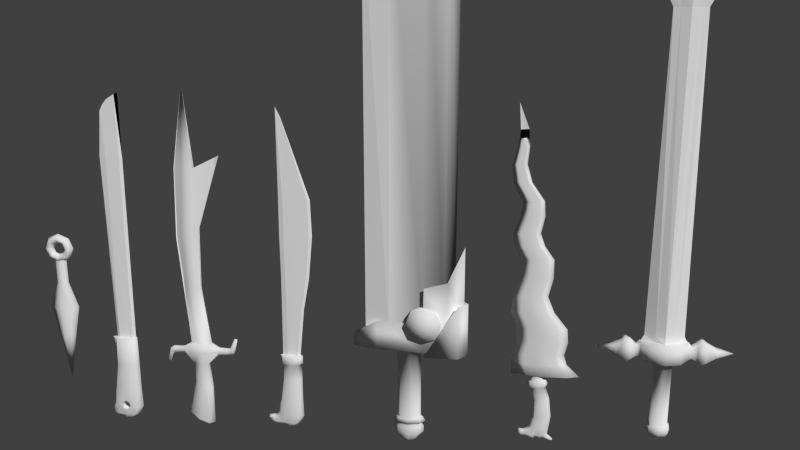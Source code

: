 # Source: WeaponPai.blend  (saved by Blender 2.69.0; exported with 4.5.12 LTS)
import bpy
from mathutils import Matrix  # noqa: F401  (used for matrix-valued properties, if any)

bpy.ops.wm.read_factory_settings(use_empty=True)
scene = bpy.context.scene
scene.name = 'Scene'

# ---- collections
col_collection_1 = bpy.data.collections.new('Collection 1'); scene.collection.children.link(col_collection_1)
col_collection_2 = bpy.data.collections.new('Collection 2'); scene.collection.children.link(col_collection_2)
col_collection_3 = bpy.data.collections.new('Collection 3'); scene.collection.children.link(col_collection_3)
col_collection_4 = bpy.data.collections.new('Collection 4'); scene.collection.children.link(col_collection_4)
col_collection_5 = bpy.data.collections.new('Collection 5'); scene.collection.children.link(col_collection_5)
col_collection_11 = bpy.data.collections.new('Collection 11'); scene.collection.children.link(col_collection_11)
col_collection_12 = bpy.data.collections.new('Collection 12'); scene.collection.children.link(col_collection_12)

# ---- world
world_world = bpy.data.worlds.new('World'); scene.world = world_world
world_world.color = (0.05088, 0.05088, 0.05088)
world_world.use_sun_shadow = False
world_world.sun_shadow_jitter_overblur = 0.0
world_world.cycles.sampling_method = 'MANUAL'
world_world.cycles.sample_map_resolution = 256

# ---- cameras
cam_camera = bpy.data.cameras.new('Camera')
cam_camera.clip_end = 100.0
cam_camera.lens = 35.0
cam_camera.sensor_width = 32.0
cam_camera.sensor_height = 18.0
cam_camera.ortho_scale = 7.314
cam_camera.dof.focus_distance = 0.0
cam_camera.dof.aperture_fstop = 128.0

# ---- meshes
me_circle_001 = bpy.data.meshes.new('Circle.001')
me_circle_001.from_pydata([(0.4809, 4.18e-08, -1.515), (0.3199, 0.3659, -1.425), (0.4885, 3.064e-08, 0.4122), (0.4315, 0.1836, 0.4304), (0.3601, 3.096e-09, 1.732), (0.3288, 0.1836, 1.732), (0.5838, 2.73e-09, 2.794), (0.4891, 0.1619, 2.794), (0.5378, 0.2557, 2.383), (0.9318, -2.046e-08, 2.258), (0.8837, 0.08225, 2.258), (0.9374, -2.074e-08, 2.593), (0.8989, 0.0658, 2.593), (0.9187, 0.1039, 2.426), (1.463, -2.046e-08, 2.25), (1.415, 0.08225, 2.25), (1.469, -2.074e-08, 2.584), (1.43, 0.0658, 2.584), (1.45, 0.1039, 2.417), (1.722, -3.718e-08, 2.371), (1.68, 0.08225, 2.346), (1.555, -3.147e-08, 2.661), (1.522, 0.0658, 2.641), (1.624, 0.1039, 2.508), (1.873, -1.251e-07, 3.083), (1.869, 0.0399, 3.06), (1.713, -1.072e-07, 3.111), (1.71, 0.03192, 3.093), (1.792, 0.05043, 3.089), (1.796, -1.192e-07, 3.118), (0.5364, 2.253e-09, 2.794), (0.2161, 0.1062, 2.794), (-0.2461, 0.0, 15.81), (-0.1663, 0.5175, -1.151), (-0.8136, -5.598e-08, -0.7874), (-0.6526, 0.3659, -0.8779), (0.03944, 0.2597, 0.5558), (-0.4096, -7.944e-09, 0.6994), (-0.3526, 0.1836, 0.6811), (-1.81e-09, 0.2596, 1.732), (-0.3601, 3.096e-09, 1.732), (-0.3288, 0.1836, 1.732), (3.419e-10, 0.229, 2.794), (-0.5838, 2.73e-09, 2.794), (-0.4891, 0.1619, 2.794), (3.419e-10, 0.3617, 2.383), (-0.5378, 0.2557, 2.383), (-0.9318, -2.046e-08, 2.258), (-0.8837, 0.08225, 2.258), (-0.9374, -2.074e-08, 2.593), (-0.8989, 0.0658, 2.593), (-0.9187, 0.1039, 2.426), (-1.463, -2.046e-08, 2.25), (-1.415, 0.08225, 2.25), (-1.469, -2.074e-08, 2.584), (-1.43, 0.0658, 2.584), (-1.45, 0.1039, 2.417), (-1.55, -9.277e-09, 2.148), (-1.505, 0.08225, 2.165), (-1.668, -6.665e-09, 2.461), (-1.632, 0.0658, 2.474), (-1.594, 0.1039, 2.31), (-1.675, 5.178e-08, 1.734), (-1.666, 0.0399, 1.755), (-1.824, 6.482e-08, 1.798), (-1.817, 0.03192, 1.815), (-1.747, 0.05043, 1.773), (-1.759, 6.086e-08, 1.746), (3.419e-10, 0.189, 2.794), (-0.5364, 2.253e-09, 2.794), (-0.2161, 0.1062, 2.794), (0.3625, 5.747e-08, -1.619), (0.2256, 0.3113, -1.542), (-0.1882, 0.4403, -1.309), (-0.7388, -2.571e-08, -0.9995), (-0.6019, 0.3113, -1.076), (-0.2209, 2.87e-08, -1.362), (-0.2944, 0.2121, 5.659), (-0.0518, 0.1192, 5.659), (0.155, -0.02058, 5.777), (-0.5371, 0.1192, 5.659), (-0.7439, -0.02058, 5.541), (-0.3734, 0.2113, 8.536), (0.2301, -0.02117, 8.802), (-0.977, -0.02117, 8.269), (-0.1076, 0.1325, 8.536), (-0.6393, 0.1094, 8.536), (1.387, -0.02117, 12.41), (-0.1867, 0.232, 11.77), (-0.8754, -0.01058, 11.77), (0.09075, 0.1257, 11.77), (-0.4642, 0.1257, 11.77)], [], [(1, 33, 36, 3), (0, 1, 3, 2), (3, 36, 39, 5), (2, 3, 5, 4), (8, 45, 42, 7), (5, 8, 13, 10), (5, 39, 45, 8), (4, 5, 10, 9), (8, 7, 12, 13), (10, 13, 18, 15), (13, 12, 17, 18), (7, 6, 11, 12), (18, 17, 22, 23), (17, 16, 21, 22), (9, 10, 15, 14), (12, 11, 16, 17), (19, 20, 25, 24), (20, 23, 28, 25), (15, 18, 23, 20), (14, 15, 20, 19), (29, 28, 27, 26), (24, 25, 28, 29), (22, 21, 26, 27), (23, 22, 27, 28), (7, 42, 68, 31), (6, 7, 31, 30), (89, 32, 91), (91, 32, 88), (35, 38, 36, 33), (34, 37, 38, 35), (38, 41, 39, 36), (37, 40, 41, 38), (46, 44, 42, 45), (41, 48, 51, 46), (41, 46, 45, 39), (40, 47, 48, 41), (46, 51, 50, 44), (48, 53, 56, 51), (51, 56, 55, 50), (44, 50, 49, 43), (56, 61, 60, 55), (55, 60, 59, 54), (47, 52, 53, 48), (50, 55, 54, 49), (57, 62, 63, 58), (58, 63, 66, 61), (53, 58, 61, 56), (52, 57, 58, 53), (67, 64, 65, 66), (62, 67, 66, 63), (60, 65, 64, 59), (61, 66, 65, 60), (44, 70, 68, 42), (43, 69, 70, 44), (90, 88, 32), (33, 1, 72, 73), (34, 35, 75, 74), (1, 0, 71, 72), (35, 33, 73, 75), (74, 75, 76), (73, 72, 76), (75, 73, 76), (72, 71, 76), (31, 68, 77, 78), (30, 31, 78, 79), (70, 80, 77, 68), (69, 81, 80, 70), (78, 77, 82, 85), (79, 78, 85, 83), (80, 86, 82, 77), (81, 84, 86, 80), (85, 82, 88, 90), (85, 90, 87, 83), (86, 91, 88, 82), (84, 89, 91, 86)])
me_circle_001.polygons.foreach_set('use_smooth', [1, 1, 1, 1, 1, 1, 1, 1, 1, 1, 1, 1, 1, 1, 1, 1, 1, 1, 1, 1, 1, 1, 1, 1, 0, 0, 1, 1, 1, 1, 1, 1, 1, 1, 1, 1, 1, 1, 1, 1, 1, 1, 1, 1, 1, 1, 1, 1, 1, 1, 1, 1, 0, 0, 1, 1, 1, 1, 1, 1, 1, 1, 1, 1, 1, 1, 1, 1, 1, 1, 1, 1, 1, 1, 1])
_uv = me_circle_001.uv_layers.new(name='UVMap')
_uv.uv.foreach_set('vector', [0.06579, 0.09067, 0.1046, 0.08082, 0.1785, 0.1799, 0.1519, 0.1928, 0.05293, 0.09393, 0.06579, 0.09067, 0.1519, 0.1928, 0.148, 0.1947, 0.1519, 0.1928, 0.1785, 0.1799, 0.2388, 0.2392, 0.2217, 0.2554, 0.148, 0.1947, 0.1519, 0.1928, 0.2217, 0.2554, 0.22, 0.257, 0.243, 0.2997, 0.271, 0.2731, 0.2914, 0.2945, 0.2659, 0.3187, 0.2217, 0.2554, 0.243, 0.2997, 0.2253, 0.3208, 0.2189, 0.3104, 0.2217, 0.2554, 0.2388, 0.2392, 0.271, 0.2731, 0.243, 0.2997, 0.22, 0.257, 0.2217, 0.2554, 0.2189, 0.3104, 0.2164, 0.3127, 0.243, 0.2997, 0.2659, 0.3187, 0.2346, 0.3285, 0.2253, 0.3208, 0.2189, 0.3104, 0.2253, 0.3208, 0.1972, 0.3467, 0.1908, 0.3362, 0.2253, 0.3208, 0.2346, 0.3285, 0.2065, 0.3544, 0.1972, 0.3467, 0.2659, 0.3187, 0.261, 0.3234, 0.2326, 0.3304, 0.2346, 0.3285, 0.1972, 0.3467, 0.2065, 0.3544, 0.2046, 0.3619, 0.1926, 0.36, 0.2065, 0.3544, 0.2045, 0.3563, 0.2038, 0.3645, 0.2046, 0.3619, 0.2164, 0.3127, 0.2189, 0.3104, 0.1908, 0.3362, 0.1883, 0.3386, 0.2346, 0.3285, 0.2326, 0.3304, 0.2045, 0.3563, 0.2065, 0.3544, 0.1808, 0.3577, 0.1817, 0.3544, 0.2072, 0.4009, 0.2082, 0.4023, 0.1817, 0.3544, 0.1926, 0.36, 0.2127, 0.3986, 0.2072, 0.4009, 0.1908, 0.3362, 0.1972, 0.3467, 0.1926, 0.36, 0.1817, 0.3544, 0.1883, 0.3386, 0.1908, 0.3362, 0.1817, 0.3544, 0.1808, 0.3577, 0.2139, 0.4003, 0.2127, 0.3986, 0.2172, 0.3947, 0.2179, 0.3958, 0.2082, 0.4023, 0.2072, 0.4009, 0.2127, 0.3986, 0.2139, 0.4003, 0.2046, 0.3619, 0.2038, 0.3645, 0.2179, 0.3958, 0.2172, 0.3947, 0.1926, 0.36, 0.2046, 0.3619, 0.2172, 0.3947, 0.2127, 0.3986, 0.2659, 0.3187, 0.2914, 0.2945, 0.2914, 0.2945, 0.2801, 0.3052, 0.261, 0.3234, 0.2659, 0.3187, 0.2801, 0.3052, 0.2635, 0.321, 0.7815, 0.7185, 0.949, 0.9601, 0.7601, 0.7388, 0.7601, 0.7388, 0.949, 0.9601, 0.7457, 0.7526, 0.1435, 0.07097, 0.2051, 0.167, 0.1785, 0.1799, 0.1046, 0.08082, 0.1564, 0.06771, 0.209, 0.1651, 0.2051, 0.167, 0.1435, 0.07097, 0.2051, 0.167, 0.2559, 0.2229, 0.2388, 0.2392, 0.1785, 0.1799, 0.209, 0.1651, 0.2575, 0.2213, 0.2559, 0.2229, 0.2051, 0.167, 0.299, 0.2464, 0.3168, 0.2702, 0.2914, 0.2945, 0.271, 0.2731, 0.2559, 0.2229, 0.3109, 0.2228, 0.321, 0.2298, 0.299, 0.2464, 0.2559, 0.2229, 0.299, 0.2464, 0.271, 0.2731, 0.2388, 0.2392, 0.2575, 0.2213, 0.3134, 0.2204, 0.3109, 0.2228, 0.2559, 0.2229, 0.299, 0.2464, 0.321, 0.2298, 0.3282, 0.2395, 0.3168, 0.2702, 0.3109, 0.2228, 0.3381, 0.1961, 0.3482, 0.203, 0.321, 0.2298, 0.321, 0.2298, 0.3482, 0.203, 0.3555, 0.2127, 0.3282, 0.2395, 0.3168, 0.2702, 0.3282, 0.2395, 0.3302, 0.2376, 0.3218, 0.2655, 0.3482, 0.203, 0.3504, 0.1903, 0.3605, 0.197, 0.3555, 0.2127, 0.3555, 0.2127, 0.3605, 0.197, 0.3618, 0.1945, 0.3575, 0.2108, 0.3134, 0.2204, 0.3406, 0.1937, 0.3381, 0.1961, 0.3109, 0.2228, 0.3282, 0.2395, 0.3555, 0.2127, 0.3575, 0.2108, 0.3302, 0.2376, 0.3401, 0.1841, 0.3261, 0.1563, 0.3267, 0.1579, 0.3386, 0.1872, 0.3386, 0.1872, 0.3267, 0.1579, 0.3318, 0.1548, 0.3504, 0.1903, 0.3381, 0.1961, 0.3386, 0.1872, 0.3504, 0.1903, 0.3482, 0.203, 0.3406, 0.1937, 0.3401, 0.1841, 0.3386, 0.1872, 0.3381, 0.1961, 0.3311, 0.1528, 0.3371, 0.1523, 0.3375, 0.1535, 0.3318, 0.1548, 0.3261, 0.1563, 0.3311, 0.1528, 0.3318, 0.1548, 0.3267, 0.1579, 0.3605, 0.197, 0.3375, 0.1535, 0.3371, 0.1523, 0.3618, 0.1945, 0.3504, 0.1903, 0.3318, 0.1548, 0.3375, 0.1535, 0.3605, 0.197, 0.3168, 0.2702, 0.3026, 0.2838, 0.2914, 0.2945, 0.2914, 0.2945, 0.3218, 0.2655, 0.3193, 0.2679, 0.3026, 0.2838, 0.3168, 0.2702, 0.7312, 0.7663, 0.7457, 0.7526, 0.949, 0.9601, 0.1046, 0.08082, 0.06579, 0.09067, 0.06491, 0.07991, 0.09797, 0.07152, 0.1564, 0.06771, 0.1435, 0.07097, 0.131, 0.06314, 0.142, 0.06037, 0.06579, 0.09067, 0.05293, 0.09393, 0.05397, 0.08268, 0.06491, 0.07991, 0.1435, 0.07097, 0.1046, 0.08082, 0.09797, 0.07152, 0.131, 0.06314, 0.142, 0.06037, 0.131, 0.06314, 0.09707, 0.06717, 0.09797, 0.07152, 0.06491, 0.07991, 0.09707, 0.06717, 0.131, 0.06314, 0.09797, 0.07152, 0.09707, 0.06717, 0.06491, 0.07991, 0.05397, 0.08268, 0.09707, 0.06717, 0.2801, 0.3052, 0.2914, 0.2945, 0.4486, 0.4291, 0.436, 0.4411, 0.2635, 0.321, 0.2801, 0.3052, 0.436, 0.4411, 0.4311, 0.4575, 0.3026, 0.2838, 0.4613, 0.4171, 0.4486, 0.4291, 0.2914, 0.2945, 0.3193, 0.2679, 0.4662, 0.4007, 0.4613, 0.4171, 0.3026, 0.2838, 0.436, 0.4411, 0.4486, 0.4291, 0.5952, 0.5749, 0.5814, 0.5881, 0.4311, 0.4575, 0.436, 0.4411, 0.5814, 0.5881, 0.577, 0.6187, 0.4613, 0.4171, 0.6091, 0.5618, 0.5952, 0.5749, 0.4486, 0.4291, 0.4662, 0.4007, 0.6134, 0.5312, 0.6091, 0.5618, 0.4613, 0.4171, 0.5814, 0.5881, 0.5952, 0.5749, 0.7457, 0.7526, 0.7312, 0.7663, 0.5814, 0.5881, 0.7312, 0.7663, 0.7583, 0.9546, 0.577, 0.6187, 0.6091, 0.5618, 0.7601, 0.7388, 0.7457, 0.7526, 0.5952, 0.5749, 0.6134, 0.5312, 0.7815, 0.7185, 0.7601, 0.7388, 0.6091, 0.5618])
me_circle_001.use_remesh_preserve_volume = False
me_circle_001.use_remesh_preserve_attributes = False
me_circle_001.use_mirror_vertex_groups = False
me_circle_001.update()
me_circle_002 = bpy.data.meshes.new('Circle.002')
me_circle_002.from_pydata([(1.133, 2.516e-16, 0.7229), (0.9441, -0.327, 0.7229), (0.6906, -0.3987, 0.7229), (0.4604, 5.737e-16, 0.7229), (0.6906, 0.3987, 0.7229), (0.9441, 0.327, 0.7229), (0.8011, 6.048e-08, 1.524), (0.6676, -0.327, 1.39), (0.4884, -0.3987, 1.211), (0.3256, 2.458e-08, 1.048), (0.4884, 0.3987, 1.211), (0.6676, 0.327, 1.39), (1.114e-07, 8.553e-08, 1.856), (7.162e-08, -0.327, 1.667), (7.861e-08, -0.3987, 1.414), (4.95e-08, 3.476e-08, 1.183), (7.861e-08, 0.3987, 1.414), (7.162e-08, 0.327, 1.667), (1.114e-07, -8.553e-08, -0.41), (7.162e-08, -0.327, -0.2212), (7.861e-08, -0.3987, 0.03224), (4.95e-08, -3.476e-08, 0.2625), (7.861e-08, 0.3987, 0.03224), (7.162e-08, 0.327, -0.2212), (0.8011, -6.048e-08, -0.0782), (0.6676, -0.327, 0.05531), (0.4884, -0.3987, 0.2345), (0.3256, -2.458e-08, 0.3973), (0.4884, 0.3987, 0.2345), (0.6676, 0.327, 0.05531), (0.0, 0.3321, 0.0), (0.0, 0.3321, -2.0), (0.2749, -0.2472, -2.014), (0.0, -0.3321, -2.0), (0.0, -0.3321, 0.0), (0.2749, -0.2472, -0.02951), (0.4809, 6.101e-09, 0.0), (0.2749, 0.2472, -0.02951), (0.4809, 6.101e-09, -2.0), (0.2749, 0.2472, -2.014), (0.0, 0.6891, -4.0), (0.6395, -0.2723, -4.0), (0.0, -0.6891, -4.0), (1.142, 1.266e-08, -4.0), (0.6395, 0.2723, -4.0), (0.0, 0.0, -10.0), (0.6791, -1.498e-07, -6.251), (0.3973, -0.2182, -6.251), (0.3973, 0.2182, -6.251), (0.0, -0.5524, -6.251), (0.0, 0.5524, -6.251)], [], [(0, 6, 7, 1), (1, 7, 8, 2), (2, 8, 9, 3), (3, 9, 10, 4), (4, 10, 11, 5), (0, 5, 11, 6), (6, 12, 13, 7), (7, 13, 14, 8), (8, 14, 15, 9), (9, 15, 16, 10), (10, 16, 17, 11), (11, 17, 12, 6), (18, 24, 25, 19), (19, 25, 26, 20), (20, 26, 27, 21), (21, 27, 28, 22), (22, 28, 29, 23), (23, 29, 24, 18), (24, 0, 1, 25), (25, 1, 2, 26), (26, 2, 3, 27), (27, 3, 4, 28), (28, 4, 5, 29), (29, 5, 0, 24), (37, 30, 31, 39), (35, 36, 38, 32), (36, 37, 39, 38), (34, 35, 32, 33), (32, 38, 43, 41), (33, 32, 41, 42), (39, 31, 40, 44), (38, 39, 44, 43), (41, 43, 46, 47), (43, 44, 48, 46), (42, 41, 47, 49), (44, 40, 50, 48), (49, 47, 45), (48, 50, 45), (46, 48, 45), (47, 46, 45)])
me_circle_002.polygons.foreach_set('use_smooth', [True] * 40)
me_circle_002.use_remesh_preserve_volume = False
me_circle_002.use_remesh_preserve_attributes = False
me_circle_002.use_mirror_vertex_groups = False
me_circle_002.update()
me_sphere_001 = bpy.data.meshes.new('Sphere.001')
me_sphere_001.from_pydata([(-0.4927, 0.0, 4.385), (-0.224, -2.323e-07, 2.465), (-0.4351, -1.012e-07, 0.7035), (-0.7316, -6.432e-08, -0.3341), (-0.279, 1.071e-08, -1.58), (0.06067, 0.1376, 4.406), (-0.08366, 0.5, 4.384), (-0.08766, 0.6533, 2.462), (-0.3195, 0.7071, 0.7121), (-0.4616, 0.6533, -0.5499), (-0.3762, 0.5, -1.259), (-0.1564, 0.2706, -1.591), (0.5199, 0.1476, 4.404), (0.4549, 0.7071, 4.381), (0.4351, 0.6689, 2.431), (0.3447, 0.745, 0.6453), (0.05244, 0.6923, -0.3139), (0.182, 0.525, -1.337), (0.1448, 0.3827, -1.62), (0.201, 0.0, 20.52), (0.9989, 0.1376, 4.402), (1.032, 0.5, 4.376), (1.035, 0.6533, 2.448), (1.023, 0.7071, 0.6233), (1.036, 0.6533, -0.7153), (0.7665, 0.5, -1.382), (0.4532, 0.2706, -1.653), (1.204, 0.0, 4.401), (1.286, -5.171e-07, 4.374), (1.303, -3.53e-07, 2.445), (1.304, -2.589e-07, 0.6054), (1.359, -1.21e-07, -0.7611), (1.017, -1.094e-07, -1.417), (0.5832, -3.64e-08, -1.669), (0.136, 1.532e-08, -1.713), (-0.1243, 0.0, 4.407), (0.1229, 0.1139, 17.0), (0.5822, 0.1139, 17.0), (1.061, 0.1139, 16.99), (1.267, 0.0, 16.99), (-0.3075, 0.0, 17.08), (0.4746, 0.0, 20.83), (0.5135, 0.0, 20.87), (1.017, 0.0, 21.18), (1.287, 0.0, 21.28), (-0.03967, 0.0, 20.07), (-0.8227, 0.0, -0.7642), (-0.5895, 0.0, -1.406), (-0.6836, 0.4716, -0.8754), (-0.6396, 0.4569, -1.241), (-0.5263, 0.4347, -1.412), (-0.9253, 0.0, -1.162), (0.2293, 0.5947, -0.9827), (-0.08272, 0.6586, -0.5925), (0.3005, 0.6932, -0.1826), (0.6514, 0.6585, -0.6735), (0.5442, 0.6924, -0.3682), (0.00488, 0.6242, -0.8494), (0.4965, 0.6247, -0.9037), (0.09957, 0.6843, -0.3764), (0.2389, 0.6074, -0.9033), (-0.006908, 0.6578, -0.5959), (0.295, 0.685, -0.2729), (0.5715, 0.6577, -0.6596), (0.487, 0.6844, -0.4191), (0.06211, 0.6307, -0.7983), (0.4494, 0.6311, -0.841), (0.09957, 0.0, -0.3764), (0.2389, 0.0, -0.9033), (-0.006908, 0.0, -0.5959), (0.295, 0.0, -0.2729), (0.5715, 0.0, -0.6596), (0.487, 0.0, -0.4191), (0.06211, 0.0, -0.7983), (0.4494, 0.0, -0.841)], [], [(2, 1, 7, 8), (11, 4, 47, 50), (1, 0, 6, 7), (3, 2, 8, 9), (3, 9, 48, 46), (10, 9, 53, 57, 52, 17), (7, 6, 13, 14), (9, 8, 15, 54, 16, 53), (11, 10, 17, 18), (6, 5, 12, 13), (8, 7, 14, 15), (17, 52, 58, 55, 24, 25), (14, 13, 21, 22), (54, 15, 23, 24, 55, 56), (18, 17, 25, 26), (13, 12, 20, 21), (15, 14, 22, 23), (25, 24, 31, 32), (22, 21, 28, 29), (24, 23, 30, 31), (26, 25, 32, 33), (21, 20, 27, 28), (23, 22, 29, 30), (27, 20, 38, 39), (34, 4, 11), (0, 35, 5, 6), (5, 35, 40, 36), (34, 11, 18), (20, 12, 37, 38), (34, 18, 26), (12, 5, 36, 37), (34, 26, 33), (38, 37, 41, 43), (37, 36, 19, 41), (39, 38, 43, 44), (36, 40, 45, 19), (45, 42, 19), (19, 42, 41), (41, 42, 43), (43, 42, 44), (10, 11, 50, 49), (9, 10, 49, 48), (46, 48, 51), (53, 16, 59, 61), (56, 55, 63, 64), (54, 56, 64, 62), (52, 57, 65, 60), (58, 52, 60, 66), (55, 58, 66, 63), (16, 54, 62, 59), (57, 53, 61, 65), (66, 60, 68, 74), (62, 64, 72, 70), (59, 62, 70, 67), (65, 61, 69, 73), (60, 65, 73, 68), (61, 59, 67, 69), (64, 63, 71, 72), (63, 66, 74, 71), (48, 49, 51), (50, 47, 51), (49, 50, 51)])
me_sphere_001.polygons.foreach_set('use_smooth', [1, 1, 1, 1, 1, 1, 1, 1, 1, 0, 1, 1, 1, 1, 1, 0, 1, 1, 1, 1, 1, 0, 1, 0, 1, 0, 0, 1, 0, 1, 0, 1, 0, 0, 0, 0, 0, 0, 0, 0, 1, 1, 1, 1, 1, 1, 1, 1, 1, 1, 1, 1, 1, 1, 1, 1, 1, 1, 1, 1, 1, 1])
me_sphere_001.use_remesh_preserve_volume = False
me_sphere_001.use_remesh_preserve_attributes = False
me_sphere_001.use_mirror_vertex_groups = False
me_sphere_001.update()
me_sphere_002 = bpy.data.meshes.new('Sphere.002')
me_sphere_002.from_pydata([(-0.3342, 0.0, 4.385), (-0.224, -2.323e-07, 2.465), (-0.4351, -1.012e-07, 0.7035), (-0.7316, -6.432e-08, -0.3341), (-1.148, 0.0, -0.7908), (-0.279, 1.071e-08, -1.58), (0.1976, 0.1376, 4.406), (-0.08366, 0.5, 4.384), (-0.08766, 0.6533, 2.462), (-0.3195, 0.7071, 0.7121), (-0.4616, 0.6533, -0.5499), (-0.3762, 0.5, -1.259), (-0.1564, 0.2706, -1.591), (0.5199, 0.1476, 4.404), (0.4549, 0.7071, 4.381), (0.4351, 0.6689, 2.431), (0.3447, 0.745, 0.6453), (0.2746, 0.6548, -0.6083), (0.182, 0.525, -1.337), (0.1448, 0.3827, -1.62), (0.2001, 0.0, 23.16), (0.9989, 0.1376, 4.402), (1.032, 0.5, 4.376), (1.035, 0.6533, 2.448), (1.023, 0.7071, 0.6233), (1.036, 0.6533, -0.7153), (0.7665, 0.5, -1.382), (0.4532, 0.2706, -1.653), (1.204, 0.0, 4.401), (1.286, -5.171e-07, 4.374), (1.303, -3.53e-07, 2.445), (1.304, -2.589e-07, 0.6054), (1.359, -1.21e-07, -0.7611), (1.017, -1.094e-07, -1.417), (0.5832, -3.64e-08, -1.669), (0.136, 1.532e-08, -1.713), (-0.2032, 0.0, 4.407), (0.1904, 0.1139, 16.94), (0.6953, 0.1139, 16.94), (2.074, 0.1139, 16.93), (2.279, 0.0, 16.93), (-0.1616, 0.0, 17.02), (-0.8227, 0.0, -0.7642), (-1.484, 0.0, -0.8169), (-0.5895, 0.0, -1.406), (-0.6836, 0.4716, -0.8754), (-0.6396, 0.4569, -1.241), (-0.5263, 0.4347, -1.412), (-1.016, 0.0, -1.412), (-1.012, 0.4884, -0.889), (-0.9654, 0.4775, -1.147), (-0.9833, 0.4612, -1.366), (-1.475, 0.0, -1.023), (-1.427, 0.0, -1.212), (-1.41, 0.4709, -0.9348), (-1.437, 0.3731, -1.011), (-1.4, 0.3673, -1.171), (-0.1448, 0.0, 10.85), (2.054, 0.0, 10.75), (1.844, 0.1233, 10.76), (0.7986, 0.1272, 10.76), (0.1911, 0.1233, 10.77), (0.2166, 0.1292, 8.14), (-0.1631, 0.0, 8.203), (0.6337, 0.1356, 8.138), (1.39, 0.1292, 8.169), (1.577, 0.0, 8.168), (0.8576, 0.12, 14.11), (2.11, 0.1182, 14.11), (2.377, 0.0, 14.11), (0.1794, 0.1182, 14.11), (-0.1835, 0.0, 14.18), (-0.1651, 0.0, 23.86), (-0.2944, 0.0, 3.691), (-0.08511, 0.5554, 3.689), (0.4478, 0.6933, 3.676), (1.033, 0.5554, 3.68), (1.292, 0.0, 3.677), (-0.4273, 0.0, 4.37), (-0.1479, 0.5179, 4.369), (0.4526, 0.7488, 4.366), (1.096, 0.5179, 4.362), (1.379, 0.0, 4.36), (-0.3829, 0.0, 3.717), (-0.1496, 0.5796, 3.715), (0.4447, 0.7334, 3.703), (1.097, 0.5796, 3.706), (1.386, 0.0, 3.703)], [], [(2, 1, 8, 9), (12, 5, 44, 47), (76, 75, 85, 86), (3, 2, 9, 10), (3, 10, 45, 42), (75, 74, 84, 85), (12, 11, 18, 19), (7, 6, 13, 14), (9, 8, 15, 16), (0, 7, 79, 78), (19, 18, 26, 27), (14, 13, 21, 22), (16, 15, 23, 24), (26, 25, 32, 33), (14, 22, 81, 80), (25, 24, 31, 32), (27, 26, 33, 34), (22, 21, 28, 29), (24, 23, 30, 31), (69, 68, 39, 40), (35, 5, 12), (0, 36, 6, 7), (70, 71, 41, 37), (35, 12, 19), (68, 67, 38, 39), (35, 19, 27), (67, 70, 37, 38), (35, 27, 34), (42, 45, 49, 4), (45, 46, 50, 49), (11, 12, 47, 46), (10, 11, 46, 45), (49, 50, 55, 54), (50, 51, 56, 55), (47, 44, 48, 51), (46, 47, 51, 50), (52, 43, 54, 55), (53, 52, 55, 56), (4, 49, 54, 43), (51, 48, 53, 56), (11, 10, 17, 18), (10, 9, 16, 17), (18, 17, 25, 26), (17, 16, 24, 25), (66, 65, 59, 58), (62, 63, 57, 61), (65, 64, 60, 59), (64, 62, 61, 60), (59, 60, 67, 68), (6, 36, 63, 62), (21, 13, 64, 65), (60, 61, 70, 67), (28, 21, 65, 66), (13, 6, 62, 64), (61, 57, 71, 70), (58, 59, 68, 69), (39, 38, 20), (38, 37, 20), (40, 39, 20), (72, 20, 37, 41), (1, 73, 74, 8), (8, 74, 75, 15), (15, 75, 76, 23), (23, 76, 77, 30), (83, 78, 79, 84), (84, 79, 80, 85), (85, 80, 81, 86), (86, 81, 82, 87), (77, 76, 86, 87), (7, 14, 80, 79), (22, 29, 82, 81), (74, 73, 83, 84)])
me_sphere_002.polygons.foreach_set('use_smooth', [1, 1, 1, 1, 1, 1, 1, 0, 1, 0, 1, 0, 1, 1, 0, 1, 1, 0, 1, 0, 1, 0, 0, 1, 0, 1, 0, 1, 1, 1, 1, 1, 1, 1, 1, 1, 1, 1, 1, 1, 1, 1, 1, 1, 0, 0, 0, 0, 0, 0, 0, 0, 0, 0, 0, 0, 0, 0, 0, 0, 1, 1, 1, 1, 1, 1, 1, 1, 1, 0, 0, 1])
me_sphere_002.use_remesh_preserve_volume = False
me_sphere_002.use_remesh_preserve_attributes = False
me_sphere_002.use_mirror_vertex_groups = False
me_sphere_002.update()
me_circle = bpy.data.meshes.new('Circle')
me_circle.from_pydata([(0.0, 0.6539, 0.0), (-0.7071, 0.4624, 0.0), (-1.0, -2.858e-08, 0.0), (1.0, 7.797e-09, 0.0), (0.7071, 0.4624, 0.0), (0.0, 0.6539, 6.0), (-0.7071, 0.4624, 6.0), (-1.0, -2.858e-08, 6.0), (1.0, 7.797e-09, 6.0), (0.7071, 0.4624, 6.0), (1.277, 0.9415, 6.051), (-2.69, 0.5806, 6.051), (-4.683, 0.0, 6.051), (4.524, 0.0, 6.051), (3.175, 0.5806, 6.051), (1.277, 0.9415, 8.557), (-2.69, 0.5806, 8.557), (-4.683, 0.0, 7.197), (4.524, 0.0, 8.557), (3.175, 0.5806, 8.557), (1.277, 0.9415, 11.68), (4.524, 0.0, 15.02), (3.175, 0.5806, 12.1), (1.149, 0.48, 7.727), (-1.644, 0.4066, 6.988), (-3.697, 0.0, 6.988), (3.788, 0.0, 9.318), (2.943, 0.4066, 8.466), (-1.644, 0.1845, 44.85), (3.788, 0.0, 50.09), (-3.697, 0.0, 43.01), (2.943, 0.0, 49.35), (1.149, 0.0, 47.68), (-1.644, 0.0, 44.85), (1.149, 0.3043, 47.68), (2.943, 0.3008, 49.35), (-3.697, 0.0, 43.01), (3.788, 0.0, 50.09), (-2.044e-09, 0.7119, -0.1314), (-0.8284, 0.4875, -0.1314), (-1.171, 0.0, -0.1314), (1.171, 0.0, -0.1314), (0.8284, 0.4875, -0.1314), (-7.402e-09, 0.7894, -0.5256), (-0.9998, 0.5186, -0.5256), (-1.414, 0.0, -0.5256), (1.414, 0.0, -0.5256), (0.9998, 0.5186, -0.5256), (1.732e-09, 0.6996, -0.5256), (-0.7882, 0.4861, -0.5256), (-1.115, 0.0, -0.5256), (1.115, 0.0, -0.5256), (0.7882, 0.4861, -0.5256), (1.732e-09, 0.6996, -0.7555), (-0.7882, 0.4861, -0.7555), (-1.115, 0.0, -0.7555), (1.115, 0.0, -0.7555), (0.7882, 0.4861, -0.7555), (-4.144e-09, 0.7464, -0.9855), (-0.889, 0.5056, -0.9855), (-1.257, 0.0, -0.9855), (1.257, 0.0, -0.9855), (0.889, 0.5056, -0.9855), (-4.144e-09, 0.7464, -1.511), (-0.889, 0.5056, -1.511), (-1.257, 0.0, -1.511), (1.257, 0.0, -1.511), (0.889, 0.5056, -1.511), (1.45e-08, 0.6043, -2.037), (-0.5692, 0.4501, -2.037), (-0.8049, 0.0, -2.037), (0.8049, 0.0, -2.037), (0.5692, 0.4501, -2.037), (7.153e-08, 0.3009, -2.38), (2.316, -1.168, 7.462), (2.754, -1.168, 8.521), (2.316, -1.168, 9.58), (1.257, -1.168, 10.02), (0.1976, -1.168, 9.58), (-0.2411, -1.168, 8.521), (0.1976, -1.168, 7.462), (1.257, -1.168, 7.023), (2.316, -0.0537, 7.462), (2.754, -0.0537, 8.521), (2.316, -0.0537, 9.58), (1.257, -0.0537, 10.02), (0.1976, -0.0537, 9.58), (-0.2411, -0.0537, 8.521), (0.1976, -0.0537, 7.462), (1.257, -0.0537, 7.023), (1.257, -1.387, 8.521), (1.275, 0.0, 5.661), (1.275, -0.9397, 5.661), (4.093, -0.9397, 5.661), (4.865, 0.0, 5.661), (4.093, -0.9397, 10.22), (4.865, 0.0, 10.2)], [], [(0, 1, 6, 5), (4, 0, 5, 9), (3, 4, 9, 8), (1, 2, 7, 6), (6, 7, 12, 11), (5, 6, 11, 10), (9, 5, 10, 14), (8, 9, 14, 13), (13, 14, 19, 18), (11, 12, 17, 16), (10, 11, 16, 15), (14, 10, 15, 19), (18, 19, 22, 21), (19, 15, 20, 22), (21, 22, 27, 26), (15, 16, 24, 23), (16, 17, 25, 24), (23, 24, 28, 34), (24, 25, 36, 28), (26, 27, 35, 37), (28, 36, 30, 33), (34, 28, 33, 32), (35, 34, 32, 31), (37, 35, 31, 29), (0, 4, 42, 38), (2, 1, 39, 40), (4, 3, 41, 42), (1, 0, 38, 39), (38, 42, 47, 43), (39, 38, 43, 44), (40, 39, 44, 45), (42, 41, 46, 47), (43, 47, 52, 48), (45, 44, 49, 50), (47, 46, 51, 52), (44, 43, 48, 49), (48, 52, 57, 53), (52, 51, 56, 57), (49, 48, 53, 54), (50, 49, 54, 55), (53, 57, 62, 58), (54, 53, 58, 59), (55, 54, 59, 60), (57, 56, 61, 62), (58, 62, 67, 63), (59, 58, 63, 64), (60, 59, 64, 65), (62, 61, 66, 67), (63, 67, 72, 68), (64, 63, 68, 69), (65, 64, 69, 70), (67, 66, 71, 72), (68, 72, 73), (70, 69, 73), (72, 71, 73), (69, 68, 73), (77, 76, 84, 85), (79, 78, 86, 87), (74, 81, 89, 82), (81, 80, 88, 89), (76, 75, 83, 84), (78, 77, 85, 86), (80, 79, 87, 88), (75, 74, 82, 83), (76, 77, 90), (78, 79, 90), (81, 74, 90), (80, 81, 90), (75, 76, 90), (77, 78, 90), (79, 80, 90), (74, 75, 90), (20, 15, 23), (22, 20, 23, 27), (27, 23, 34, 35), (95, 96, 94, 93), (91, 92, 93, 94), (92, 95, 93), (95, 92, 91, 96)])
me_circle.polygons.foreach_set('use_smooth', [1, 1, 1, 1, 1, 1, 1, 1, 1, 1, 1, 1, 1, 1, 1, 1, 1, 1, 0, 1, 0, 0, 0, 0, 1, 1, 1, 1, 1, 1, 1, 1, 1, 1, 1, 1, 1, 1, 1, 1, 1, 1, 1, 1, 1, 1, 1, 1, 1, 1, 1, 1, 1, 1, 1, 1, 1, 1, 1, 1, 1, 1, 1, 1, 1, 1, 1, 1, 1, 1, 1, 1, 1, 1, 1, 1, 1, 1, 1])
me_circle.use_remesh_preserve_volume = False
me_circle.use_remesh_preserve_attributes = False
me_circle.use_mirror_vertex_groups = False
me_circle.update()
me_sphere_000 = bpy.data.meshes.new('Sphere.000')
me_sphere_000.from_pydata([(0.9166, 0.478, 4.48), (0.05435, 0.0, 2.465), (-0.09339, 0.0, 0.6276), (-0.5471, 0.0, -0.3516), (-1.058, 0.0, -0.7833), (-0.03298, 0.0, -1.73), (-0.1373, 0.0, 4.734), (-0.134, 0.0, 4.486), (0.1907, 0.6533, 2.462), (0.02218, 0.7071, 0.6361), (-0.2771, 0.6533, -0.5675), (-0.1917, 0.5865, -1.276), (0.08967, 0.2706, -1.74), (0.9312, 0.4697, 4.697), (1.112, 0.0, 4.479), (0.7135, 0.6689, 2.431), (0.6864, 0.745, 0.5694), (0.3185, 0.6548, -0.5995), (0.182, 0.6373, -1.337), (0.3908, 0.3827, -1.752), (0.4799, 0.5736, 4.713), (0.05863, 0.478, 4.485), (1.314, 0.6533, 2.448), (1.364, 0.7071, 0.5474), (1.036, 0.6533, -0.7153), (0.9159, 0.5865, -1.365), (0.6641, 0.2706, -1.767), (0.05864, 0.4697, 4.728), (0.4728, 0.6372, 4.483), (1.582, 0.0, 2.445), (1.645, 0.0, 0.5295), (1.359, -1.21e-07, -0.7611), (1.166, 0.0, -1.399), (0.6447, 0.0, -1.8), (0.2239, 0.0, -1.748), (1.13, 0.0, 4.69), (-0.7193, 0.0, -0.6294), (-1.578, 0.0, -0.7242), (-0.3136, 0.0, -1.683), (-0.5139, 0.5663, -0.7673), (-0.449, 0.6768, -1.306), (-0.2203, 0.5119, -1.691), (-1.001, 0.0, -1.444), (-1.022, 0.4884, -0.9278), (-0.9945, 0.5409, -1.175), (-0.9758, 0.4612, -1.394), (-1.685, 0.0, -1.181), (-1.474, 0.0, -1.421), (-1.486, 0.4709, -0.8281), (-1.649, 0.3289, -1.162), (-1.454, 0.3673, -1.376), (4.54, 0.0, 4.614), (2.106, 0.4662, 4.82), (3.362, 0.65, 4.713), (2.664, 0.0, 4.774), (1.193, 0.759, 4.893), (1.225, 0.0, -1.95), (1.476, 0.0, -1.707), (1.134, 0.2707, -1.961), (1.301, 0.4306, -1.726), (-0.2944, 0.0, 3.691), (-0.08511, 0.5554, 3.689), (0.4478, 0.6933, 3.676), (1.033, 0.5554, 3.68), (1.292, 0.0, 3.677), (-0.4273, 0.0, 4.37), (-0.1479, 0.5179, 4.369), (0.4526, 0.7488, 4.366), (1.096, 0.5179, 4.362), (1.379, 0.0, 4.36), (-0.3829, 0.0, 3.717), (-0.1496, 0.5796, 3.715), (0.4447, 0.7334, 3.703), (1.097, 0.5796, 3.706), (1.386, 0.0, 3.703), (1.611, 0.0, -2.049), (1.69, 0.0, -1.948), (1.578, 0.2545, -2.058), (1.627, 0.3132, -1.963), (-1.241, 0.0, -1.425), (-1.221, 0.3977, -1.382), (-1.316, 0.3988, -1.19), (-1.256, 0.4559, -0.9313), (-1.313, 0.0, -0.8208), (-0.8945, 0.0, 5.066), (-0.5625, 0.3292, 5.037), (-0.3443, 0.3862, 5.021), (-1.986, 0.0, 5.157), (0.8386, 0.521, 4.924), (-0.004405, 0.0, 4.988), (0.1475, 0.3678, 4.978), (0.474, 0.3974, 4.956), (0.8239, 0.3678, 4.932), (0.9777, 0.0, 4.921), (3.635, 0.0, 9.575), (-0.1136, 0.4317, 9.851), (1.142, 0.7654, 9.764), (-1.227, 0.0, 9.936), (2.085, 0.0, 22.32), (0.2373, 0.2897, 19.3), (1.028, 0.2458, 19.27), (1.637, 0.1339, 22.35), (-1.03, 0.0, 19.35), (1.961, 0.0, 12.96), (0.2807, 0.0, 31.62), (1.295, 0.492, 13.01), (-0.5403, 0.3465, 13.11), (-1.425, 0.0, 13.17), (0.2242, 0.5489, 13.07), (0.2249, 0.0, 29.13), (0.09046, 0.0, 22.39), (2.286, 0.7304, 6.973), (0.4273, 0.0, 29.15), (0.6061, 0.0, 29.13), (0.7494, 0.0, 29.14), (1.007, 0.0, 29.12), (0.7602, 0.1554, 22.35), (1.062, 0.1676, 22.36), (2.097, 0.3557, 16.64), (-0.3153, 0.0, 16.73), (0.5131, 0.2729, 16.68), (1.156, 0.4066, 16.67), (2.705, 0.0, 16.6), (-1.761, 0.0, 7.289), (0.6551, 0.8134, 7.102), (-0.6326, 0.4707, 7.199), (2.738, 0.684, 9.647), (0.677, 0.0, 25.9), (1.571, 0.0, 19.24), (-0.2661, 0.2173, 19.3), (-0.03507, 0.07931, 25.92), (-0.2583, 0.07488, 25.91), (-0.7115, 0.0, 25.94), (0.3241, 0.0558, 25.92), (3.198, 0.0, 6.897), (-0.5066, 0.0, 4.044), (-0.2207, 0.5696, 4.042), (0.4456, 0.7842, 4.034), (1.169, 0.5696, 4.033), (1.487, 0.0, 4.031), (-0.6429, 0.3891, 11.51), (-1.642, 0.0, 11.58), (1.701, 0.588, 11.35), (2.738, 0.7072, 8.29), (0.2121, 0.3097, 14.87), (0.6227, 0.02181, 24.16), (-0.109, 0.0, 27.52), (0.2187, 0.06483, 27.52), (0.4197, 0.06704, 27.51), (0.9764, 0.0, 27.5), (-0.8962, 0.0, 18.06), (1.339, 0.2551, 17.97), (0.473, 0.3025, 18.0), (1.914, 0.0, 17.94), (0.1556, 0.05041, 24.17), (2.559, 0.0, 14.76), (0.9159, 0.4778, 14.85), (-0.6446, 0.0, 14.93), (0.671, 0.05529, 27.51), (-0.107, 0.04209, 24.16), (1.023, 0.0, 24.14), (-0.6685, 0.0, 24.2), (-0.1002, 0.1994, 18.01), (1.564, 0.2374, 20.88), (2.059, 0.0, 20.85), (0.8812, 0.2762, 20.9), (-0.2381, 0.0, 20.94), (0.4785, 0.2339, 20.9), (2.482, 0.0, 11.29), (3.403, 0.0, 5.932), (-0.1474, 0.4512, 8.505), (-1.268, 0.0, 8.592), (3.642, 0.0, 8.216), (1.922, 0.4239, 14.8), (0.367, 0.6572, 11.44), (-0.7367, 0.3999, 6.267), (0.6724, 0.7586, 6.156), (-1.921, 0.0, 6.365), (1.124, 0.7894, 8.413), (2.434, 0.6696, 6.013)], [], [(2, 1, 8, 9), (12, 5, 38, 41), (63, 62, 72, 73), (3, 2, 9, 10), (3, 10, 39, 36), (62, 61, 71, 72), (12, 11, 18, 19), (21, 7, 6, 27), (9, 8, 15, 16), (35, 13, 92, 93), (19, 18, 25, 26), (13, 20, 91, 92), (16, 15, 22, 23), (25, 24, 31, 32), (28, 21, 27, 20), (24, 23, 30, 31), (33, 26, 58, 56), (0, 28, 20, 13), (23, 22, 29, 30), (34, 5, 12), (20, 27, 90, 91), (34, 12, 19), (34, 19, 26), (34, 26, 33), (36, 39, 43, 4), (39, 40, 44, 43), (11, 12, 41, 40), (10, 11, 40, 39), (82, 81, 49, 48), (81, 80, 50, 49), (41, 38, 42, 45), (40, 41, 45, 44), (46, 37, 48, 49), (47, 46, 49, 50), (83, 82, 48, 37), (80, 79, 47, 50), (11, 10, 17, 18), (10, 9, 16, 17), (18, 17, 24, 25), (17, 16, 23, 24), (52, 88, 55, 53), (93, 92, 52, 54), (88, 86, 85, 55), (90, 89, 84, 86), (25, 32, 57, 59), (26, 25, 59, 58), (58, 59, 78, 77), (1, 60, 61, 8), (8, 61, 62, 15), (15, 62, 63, 22), (22, 63, 64, 29), (135, 65, 66, 136), (136, 66, 67, 137), (137, 67, 68, 138), (138, 68, 69, 139), (64, 63, 73, 74), (27, 6, 89, 90), (14, 0, 13, 35), (61, 60, 70, 71), (77, 78, 76, 75), (56, 58, 77, 75), (59, 57, 76, 78), (43, 44, 81, 82), (44, 45, 80, 81), (4, 43, 82, 83), (45, 42, 79, 80), (91, 90, 86, 88), (92, 91, 88, 52), (86, 84, 87, 85), (54, 52, 53, 51), (69, 68, 0, 14), (68, 67, 28, 0), (67, 66, 21, 28), (66, 65, 7, 21), (140, 141, 107, 106), (148, 147, 112, 113), (168, 142, 105, 103), (158, 148, 113, 114), (149, 158, 114, 115), (142, 174, 108, 105), (174, 140, 106, 108), (147, 146, 109, 112), (112, 109, 104), (113, 112, 104), (115, 114, 104), (114, 113, 104), (167, 166, 110, 116), (164, 163, 101, 98), (163, 165, 117, 101), (175, 177, 123, 125), (155, 173, 118, 122), (173, 156, 121, 118), (156, 144, 120, 121), (144, 157, 119, 120), (143, 178, 96, 126), (172, 143, 126, 94), (170, 171, 97, 95), (178, 170, 95, 96), (151, 152, 99, 100), (165, 167, 116, 117), (162, 150, 102, 129), (154, 159, 131, 130), (159, 161, 132, 131), (169, 179, 111, 134), (153, 151, 100, 128), (152, 162, 129, 99), (160, 145, 133, 127), (145, 154, 130, 133), (179, 176, 124, 111), (176, 175, 125, 124), (70, 135, 136, 71), (71, 136, 137, 72), (72, 137, 138, 73), (73, 138, 139, 74), (103, 105, 173, 155), (127, 133, 158, 149), (101, 117, 154, 145), (130, 131, 147, 148), (131, 132, 146, 147), (120, 119, 150, 162), (133, 130, 148, 158), (116, 110, 161, 159), (98, 101, 145, 160), (117, 116, 159, 154), (100, 99, 165, 163), (122, 118, 151, 153), (128, 100, 163, 164), (129, 102, 166, 167), (118, 121, 152, 151), (99, 129, 167, 165), (121, 120, 162, 152), (105, 108, 156, 173), (94, 126, 142, 168), (106, 107, 157, 144), (108, 106, 144, 156), (126, 96, 174, 142), (125, 123, 171, 170), (95, 97, 141, 140), (96, 95, 140, 174), (111, 124, 178, 143), (134, 111, 143, 172), (124, 125, 170, 178), (55, 85, 175, 176), (51, 53, 179, 169), (85, 87, 177, 175), (53, 55, 176, 179)])
me_sphere_000.polygons.foreach_set('use_smooth', [True] * 146)
me_sphere_000.use_remesh_preserve_volume = False
me_sphere_000.use_remesh_preserve_attributes = False
me_sphere_000.use_mirror_vertex_groups = False
me_sphere_000.update()
me_sphere = bpy.data.meshes.new('Sphere')
me_sphere.from_pydata([(0.0, 0.7003, -5.96e-08), (0.0, 0.7727, -0.3827), (0.0, 0.5609, -0.7071), (0.0, 0.4066, -0.7932), (0.5511, 0.5609, -5.96e-08), (0.5833, 0.591, -0.3827), (0.4598, 0.4624, -0.7071), (0.3588, 0.3532, -0.7932), (0.6801, 0.0, -5.96e-08), (0.7515, 0.0, -0.3827), (0.5511, 0.0, -0.7071), (0.4082, 0.0, -0.7932), (0.0, 0.0, -0.8316), (0.4538, 1.433, 4.587), (0.4538, 1.433, 5.468), (0.0, 1.249, 4.456), (0.0, 1.576, 5.512), (0.9475, 0.9332, 4.456), (0.0, 1.576, 4.499), (1.24, 0.0, 4.456), (0.0, 1.533, 5.598), (0.9475, 0.9332, 5.598), (1.24, 0.0, 5.598), (0.4356, 1.646, 4.728), (0.4356, 1.646, 5.326), (0.0, 1.688, 5.349), (0.0, 1.688, 4.661), (0.419, 2.03, 4.451), (0.419, 2.03, 5.603), (0.0, 2.004, 5.668), (0.0, 2.004, 4.342), (0.4666, 2.305, 4.312), (0.4666, 2.305, 5.742), (0.0, 2.378, 5.828), (0.0, 2.378, 4.183), (0.4538, 2.558, 4.465), (0.4538, 2.558, 5.589), (0.0, 2.522, 5.652), (0.0, 2.522, 4.359), (0.424, 2.926, 4.685), (0.424, 2.926, 5.369), (0.0, 2.998, 5.399), (0.0, 2.998, 4.612), (0.3749, 3.129, 4.775), (0.3749, 3.129, 5.279), (0.0, 3.165, 5.279), (0.0, 3.165, 4.775), (0.0, 4.221, 5.027), (0.5077, 0.5176, 4.33), (0.0, 0.614, 4.33), (0.5969, 0.0, 4.33), (0.0, 1.418, 5.598), (0.3368, 0.5306, 5.598), (0.5969, 0.0, 5.598), (0.0, 1.001, 25.83), (0.07961, 0.5822, 25.83), (0.2024, 0.0, 25.83), (0.0, 1.293, 26.4), (0.1026, 0.6185, 26.4), (0.2254, 0.0, 26.4), (0.0, 0.0, 32.13), (0.326, 0.56, 5.969), (0.5203, 0.0, 5.969), (0.0, 1.223, 5.969), (0.5956, 0.0, 0.03838), (0.507, 0.5169, 0.03837), (0.0, 0.6126, 0.03837)], [], [(1, 0, 4, 5), (3, 2, 6, 7), (2, 1, 5, 6), (5, 4, 8, 9), (7, 6, 10, 11), (6, 5, 9, 10), (48, 49, 15, 17), (12, 3, 7), (50, 48, 17, 19), (12, 7, 11), (21, 17, 13, 14), (17, 15, 18, 13), (14, 13, 23, 24), (20, 21, 14, 16), (19, 17, 21, 22), (25, 24, 28, 29), (13, 18, 26, 23), (16, 14, 24, 25), (29, 28, 32, 33), (24, 23, 27, 28), (23, 26, 30, 27), (32, 31, 35, 36), (28, 27, 31, 32), (27, 30, 34, 31), (37, 36, 40, 41), (31, 34, 38, 35), (33, 32, 36, 37), (39, 42, 46, 43), (36, 35, 39, 40), (35, 38, 42, 39), (41, 40, 44, 45), (40, 39, 43, 44), (45, 44, 47), (44, 43, 47), (43, 46, 47), (65, 66, 49, 48), (64, 65, 48, 50), (22, 21, 52, 53), (21, 20, 51, 52), (62, 61, 55, 56), (61, 63, 54, 55), (56, 55, 58, 59), (55, 54, 57, 58), (59, 58, 60), (58, 57, 60), (53, 52, 61, 62), (52, 51, 63, 61), (4, 0, 66, 65), (8, 4, 65, 64)])
me_sphere.polygons.foreach_set('use_smooth', [1, 1, 1, 1, 1, 1, 1, 1, 1, 1, 1, 1, 1, 1, 1, 1, 1, 1, 1, 1, 1, 1, 1, 1, 1, 1, 1, 1, 1, 1, 1, 1, 1, 1, 1, 1, 1, 1, 1, 0, 0, 0, 0, 0, 0, 0, 0, 1, 1])
me_sphere.use_remesh_preserve_volume = False
me_sphere.use_remesh_preserve_attributes = False
me_sphere.use_mirror_vertex_groups = False
me_sphere.update()

# ---- objects
ob_circle = bpy.data.objects.new('Circle', me_circle_001)
ob_camera = bpy.data.objects.new('Camera', cam_camera)
ob_circle_001 = bpy.data.objects.new('Circle.001', me_circle_002)
ob_sphere = bpy.data.objects.new('Sphere', me_sphere_001)
ob_mandau = bpy.data.objects.new('mandau', me_sphere_002)
ob_circle_002 = bpy.data.objects.new('Circle.002', me_circle)
ob_keris = bpy.data.objects.new('keris', me_sphere_000)
ob_sphere_003 = bpy.data.objects.new('Sphere.003', me_sphere)

# ---- transforms, parenting, visibility, modifiers, constraints
ob_circle.location = (-5.128, -4.693e-08, 0.3432)
ob_circle.lineart.crease_threshold = 0.0
_m = ob_circle.modifiers.new('Mirror', 'MIRROR')
_m.use_axis = (False, True, False)
ob_camera.location = (10.78, -39.23, 20.23)
ob_camera.rotation_euler = (1.311, 6.498e-06, 0.1469)
ob_camera.scale = (1.0, 1.0, 1.0)
ob_camera.lock_rotations_4d = False
ob_camera.empty_display_type = 'ARROWS'
ob_camera.color = (0.0, 0.0, 0.0, 0.0)
ob_camera.display_type = 'WIRE'
ob_camera.lineart.crease_threshold = 0.0
ob_circle_001.location = (-12.32, 0.0, 7.345)
ob_circle_001.scale = (0.6557, 0.6557, 0.6557)
ob_circle_001.lineart.crease_threshold = 0.0
_m = ob_circle_001.modifiers.new('Mirror', 'MIRROR')
_m.use_clip = True
ob_sphere.location = (-9.51, -3.643e-10, -3.423e-07)
ob_sphere.scale = (0.7356, 0.4841, 0.7356)
ob_sphere.lineart.crease_threshold = 0.0
_m = ob_sphere.modifiers.new('Mirror', 'MIRROR')
_m.use_axis = (False, True, False)
_m.use_clip = True
ob_mandau.location = (-0.7832, -1.255e-09, -1.179e-06)
ob_mandau.scale = (0.6342, 0.4174, 0.6342)
ob_mandau.lineart.crease_threshold = 0.0
_m = ob_mandau.modifiers.new('Mirror', 'MIRROR')
_m.use_axis = (False, True, False)
_m.use_clip = True
ob_circle_002.location = (5.436, -1.801e-09, -1.692e-06)
ob_circle_002.scale = (0.5809, -0.5809, 0.5809)
ob_circle_002.lineart.crease_threshold = 0.0
_m = ob_circle_002.modifiers.new('Mirror', 'MIRROR')
_m.use_axis = (False, True, False)
_m.use_clip = True
ob_keris.location = (11.57, -9.86e-09, 0.08581)
ob_keris.rotation_euler = (5.132e-10, 6.196, -1.175e-08)
ob_keris.scale = (0.4899, 0.3224, 0.4899)
ob_keris.lineart.crease_threshold = 0.0
_m = ob_keris.modifiers.new('Mirror', 'MIRROR')
_m.use_axis = (False, True, False)
_m.use_clip = True
ob_sphere_003.location = (17.36, 0.03089, 0.4062)
ob_sphere_003.rotation_euler = (0.0, -0.0, -1.571)
ob_sphere_003.scale = (0.7448, 0.7448, 0.7448)
ob_sphere_003.lineart.crease_threshold = 0.0
_m = ob_sphere_003.modifiers.new('Mirror', 'MIRROR')
_m.use_axis = (True, True, False)
_m.use_clip = True

# ---- collection membership
col_collection_1.objects.link(ob_circle)
col_collection_1.objects.link(ob_camera)
col_collection_2.objects.link(ob_circle_001)
col_collection_3.objects.link(ob_sphere)
col_collection_4.objects.link(ob_mandau)
col_collection_5.objects.link(ob_circle_002)
col_collection_11.objects.link(ob_keris)
col_collection_12.objects.link(ob_sphere_003)

# ---- scene / render settings (as saved in the file)
scene.camera = ob_camera
scene.frame_start = 1; scene.frame_end = 250; scene.frame_set(1)
scene.render.engine = 'BLENDER_EEVEE_NEXT'
scene.render.image_settings.color_mode = 'RGB'
scene.render.image_settings.compression = 90
scene.render.resolution_percentage = 50
scene.render.dither_intensity = 0.0
scene.render.bake_margin = 2
scene.cycles.use_denoising = False
scene.cycles.samples = 10
scene.cycles.sampling_pattern = 'TABULATED_SOBOL'
scene.cycles.light_sampling_threshold = 0.0
scene.cycles.use_adaptive_sampling = False
scene.cycles.use_light_tree = False
scene.cycles.blur_glossy = 0.0
scene.cycles.volume_bounces = 1
scene.cycles.pixel_filter_type = 'GAUSSIAN'
scene.cycles.sample_clamp_indirect = 0.0
scene.view_settings.view_transform = 'Standard'
bpy.context.view_layer.update()

# ---- added for rendering (the .blend has no usable light): sun
light_auto_sun = bpy.data.lights.new('AutoSun', 'SUN')
light_auto_sun.energy = 3.0
light_auto_sun.angle = 0.0523599
ob_auto_sun = bpy.data.objects.new('AutoSun', light_auto_sun)
scene.collection.objects.link(ob_auto_sun)
ob_auto_sun.rotation_euler = (0.872665, 0.174533, 0.523599)
bpy.context.view_layer.update()
